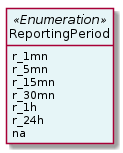

The diagram above was rendered by PlantUML. Its source (embedded in the PNG):
@startuml
hide circle
hide methods
hide stereotype
show <<Enumeration>> stereotype
skinparam class {
   BackgroundColor<<Enumeration>> #E6F5F7
   BackgroundColor<<Ref>> #FFFFE0
   BackgroundColor<<Pivot>> #FFFFFFF
   BackgroundColor<<SimpleType>> #E2F0DA
   BackgroundColor #FCF2E3
}

class ReportingPeriod <<Enumeration>> {
    r_1mn
    r_5mn
    r_15mn
    r_30mn
    r_1h
    r_24h
    na
}


@enduml